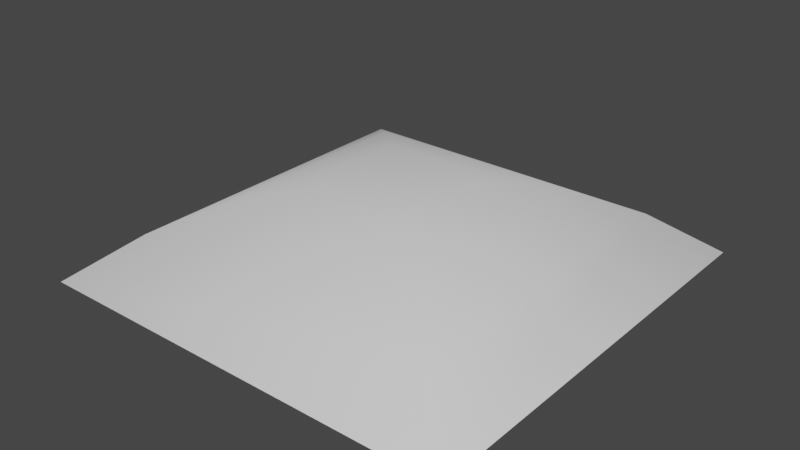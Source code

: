 # Source: tr_tile_collision_001.blend  (saved by Blender 3.0.42; exported with 4.5.12 LTS)
import bpy
from mathutils import Matrix  # noqa: F401  (used for matrix-valued properties, if any)

bpy.ops.wm.read_factory_settings(use_empty=True)
scene = bpy.context.scene
scene.name = 'Scene'

# ---- collections
col_collection = bpy.data.collections.new('Collection'); scene.collection.children.link(col_collection)

# ---- world
world_world = bpy.data.worlds.new('World'); scene.world = world_world
world_world.use_nodes = True; world_world.node_tree.nodes.clear()
_N = world_world.node_tree.nodes; _L = world_world.node_tree.links
n0 = _N.new('ShaderNodeOutputWorld'); n0.name = 'World Output'; n0.location = (300, 300)
n1 = _N.new('ShaderNodeBackground'); n1.name = 'Background'; n1.location = (10, 300)
n1.inputs[0].default_value = (0.05088, 0.05088, 0.05088, 1.0)
_L.new(n1.outputs[0], n0.inputs[0])
n0.is_active_output = True
world_world.color = (0.05088, 0.05088, 0.05088)
world_world.use_sun_shadow = False
world_world.sun_shadow_jitter_overblur = 0.0

# ---- meshes
me_plane = bpy.data.meshes.new('Plane')
me_plane.from_pydata([(-0.637, -0.637, 0.0), (0.637, -0.637, 0.0), (-0.637, 0.637, 0.0), (0.637, 0.637, 0.0), (-1.712, -1.712, -0.4499), (1.712, -1.712, -0.4499), (-1.712, 1.712, -0.4499), (1.712, 1.712, -0.4499), (-2.307, -2.307, -0.9222), (2.307, -2.307, -0.9222), (-2.307, 2.307, -0.9222), (2.307, 2.307, -0.9222), (-1.161, 1.161, -0.161), (1.161, 1.161, -0.161), (1.161, -1.161, -0.161), (-1.161, -1.161, -0.161)], [], [(0, 1, 3, 2), (13, 7, 6, 12), (15, 4, 5, 14), (14, 5, 7, 13), (12, 6, 4, 15), (7, 5, 9, 11), (4, 6, 10, 8), (6, 7, 11, 10), (5, 4, 8, 9), (2, 12, 15, 0), (1, 14, 13, 3), (0, 15, 14, 1), (3, 13, 12, 2)])
me_plane.polygons.foreach_set('use_smooth', [True] * 13)
_uv = me_plane.uv_layers.new(name='UVMap')
_uv.uv.foreach_set('vector', [0.7521, 0.7516, 0.2484, 0.7517, 0.2485, 0.2484, 0.7519, 0.2484, 0.2489, 0.1247, 0.2493, 0.0009444, 0.7508, 0.0009106, 0.7514, 0.1247, 0.7518, 0.8756, 0.7515, 0.9996, 0.2483, 0.9997, 0.2483, 0.8757, 0.1244, 0.7521, 0.0004857, 0.7525, 0.0006443, 0.2482, 0.1246, 0.2483, 0.8757, 0.2483, 0.9994, 0.2482, 0.9994, 0.7522, 0.8758, 0.7519, 0.0006443, 0.2482, 0.0004857, 0.7525, 0.0004857, 0.7525, 0.0006443, 0.2482, 0.9994, 0.7522, 0.9994, 0.2482, 0.9994, 0.2482, 0.9994, 0.7522, 0.7508, 0.0009106, 0.2493, 0.0009444, 0.2493, 0.0009444, 0.7508, 0.0009106, 0.2483, 0.9997, 0.7515, 0.9996, 0.7515, 0.9996, 0.2483, 0.9997, 0.7519, 0.2484, 0.8757, 0.2483, 0.8758, 0.7519, 0.7521, 0.7516, 0.2484, 0.7517, 0.1244, 0.7521, 0.1246, 0.2483, 0.2485, 0.2484, 0.7521, 0.7516, 0.7518, 0.8756, 0.2483, 0.8757, 0.2484, 0.7517, 0.2485, 0.2484, 0.2489, 0.1247, 0.7514, 0.1247, 0.7519, 0.2484])
me_plane.materials.append(None)
me_plane.use_remesh_fix_poles = True
me_plane.use_remesh_preserve_attributes = False
me_plane.update()

# ---- objects
ob_tr_tile = bpy.data.objects.new('tr_tile', me_plane)

# ---- transforms, parenting, visibility, modifiers, constraints
ob_tr_tile.location = (0.0, 0.0, 0.0)

# ---- collection membership
col_collection.objects.link(ob_tr_tile)

# ---- scene / render settings (as saved in the file)
scene.frame_start = 1; scene.frame_end = 250; scene.frame_set(1)
scene.render.engine = 'BLENDER_EEVEE_NEXT'
scene.cycles.sampling_pattern = 'TABULATED_SOBOL'
scene.cycles.use_light_tree = False
scene.view_settings.view_transform = 'Filmic'
bpy.context.view_layer.update()

# ---- added for rendering (the .blend has no active camera and no usable light): camera, sun
cam_auto = bpy.data.cameras.new('AutoCamera')
cam_auto.lens = 50.0
cam_auto.sensor_width = 36.0
cam_auto.clip_end = 1000.0
ob_auto_camera = bpy.data.objects.new('AutoCamera', cam_auto)
scene.collection.objects.link(ob_auto_camera)
ob_auto_camera.location = (6.09722, -7.31666, 4.41669)
ob_auto_camera.rotation_euler = (1.09748, -7.21219e-08, 0.694738)
scene.camera = ob_auto_camera
light_auto_sun = bpy.data.lights.new('AutoSun', 'SUN')
light_auto_sun.energy = 3.0
light_auto_sun.angle = 0.0523599
ob_auto_sun = bpy.data.objects.new('AutoSun', light_auto_sun)
scene.collection.objects.link(ob_auto_sun)
ob_auto_sun.rotation_euler = (0.872665, 0.174533, 0.523599)
bpy.context.view_layer.update()
